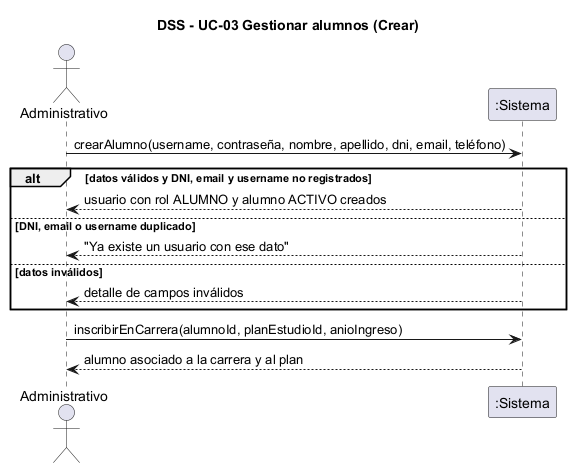

The diagram above was rendered by PlantUML. Its source (embedded in the PNG):
@startuml dss-crear-alumno
skinparam shadowing false
title DSS - UC-03 Gestionar alumnos (Crear)
actor "Administrativo" as U
participant ":Sistema" as S
U -> S : crearAlumno(username, contraseña, nombre, apellido, dni, email, teléfono)
alt datos válidos y DNI, email y username no registrados
  S --> U : usuario con rol ALUMNO y alumno ACTIVO creados
else DNI, email o username duplicado
  S --> U : "Ya existe un usuario con ese dato"
else datos inválidos
  S --> U : detalle de campos inválidos
end
U -> S : inscribirEnCarrera(alumnoId, planEstudioId, anioIngreso)
S --> U : alumno asociado a la carrera y al plan
@enduml